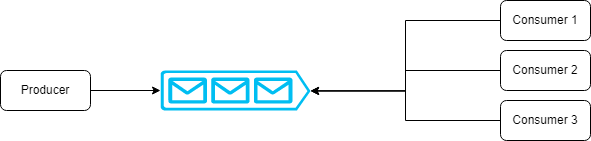

The diagram above was exported from draw.io. Its source (the exported page's mxGraphModel, read from the mxfile embedded in the PNG):
<mxGraphModel dx="868" dy="492" grid="1" gridSize="10" guides="1" tooltips="1" connect="1" arrows="1" fold="1" page="1" pageScale="1" pageWidth="850" pageHeight="1100" math="0" shadow="0">
  <root>
    <mxCell id="0" />
    <mxCell id="1" parent="0" />
    <mxCell id="z6vNljc-9TD2fuJnELVK-1" value="" style="verticalLabelPosition=bottom;html=1;verticalAlign=top;align=center;strokeColor=none;fillColor=#00BEF2;shape=mxgraph.azure.queue_generic;pointerEvents=1;" vertex="1" parent="1">
      <mxGeometry x="300" y="120" width="150" height="40" as="geometry" />
    </mxCell>
    <mxCell id="z6vNljc-9TD2fuJnELVK-4" style="edgeStyle=orthogonalEdgeStyle;rounded=0;orthogonalLoop=1;jettySize=auto;html=1;exitX=1;exitY=0.5;exitDx=0;exitDy=0;entryX=0;entryY=0.5;entryDx=0;entryDy=0;entryPerimeter=0;" edge="1" parent="1" source="z6vNljc-9TD2fuJnELVK-3" target="z6vNljc-9TD2fuJnELVK-1">
      <mxGeometry relative="1" as="geometry" />
    </mxCell>
    <mxCell id="z6vNljc-9TD2fuJnELVK-3" value="Producer" style="rounded=1;whiteSpace=wrap;html=1;fillColor=none;" vertex="1" parent="1">
      <mxGeometry x="140" y="120" width="90" height="40" as="geometry" />
    </mxCell>
    <mxCell id="z6vNljc-9TD2fuJnELVK-6" style="edgeStyle=orthogonalEdgeStyle;rounded=0;orthogonalLoop=1;jettySize=auto;html=1;exitX=0;exitY=0.5;exitDx=0;exitDy=0;entryX=1;entryY=0.51;entryDx=0;entryDy=0;entryPerimeter=0;" edge="1" parent="1" source="z6vNljc-9TD2fuJnELVK-5" target="z6vNljc-9TD2fuJnELVK-1">
      <mxGeometry relative="1" as="geometry" />
    </mxCell>
    <mxCell id="z6vNljc-9TD2fuJnELVK-5" value="Consumer 1" style="rounded=1;whiteSpace=wrap;html=1;fillColor=none;" vertex="1" parent="1">
      <mxGeometry x="640" y="50" width="90" height="40" as="geometry" />
    </mxCell>
    <mxCell id="z6vNljc-9TD2fuJnELVK-9" style="edgeStyle=orthogonalEdgeStyle;rounded=0;orthogonalLoop=1;jettySize=auto;html=1;exitX=0;exitY=0.5;exitDx=0;exitDy=0;entryX=1;entryY=0.51;entryDx=0;entryDy=0;entryPerimeter=0;" edge="1" parent="1" source="z6vNljc-9TD2fuJnELVK-7" target="z6vNljc-9TD2fuJnELVK-1">
      <mxGeometry relative="1" as="geometry" />
    </mxCell>
    <mxCell id="z6vNljc-9TD2fuJnELVK-7" value="Consumer 2" style="rounded=1;whiteSpace=wrap;html=1;fillColor=none;" vertex="1" parent="1">
      <mxGeometry x="640" y="100" width="90" height="40" as="geometry" />
    </mxCell>
    <mxCell id="z6vNljc-9TD2fuJnELVK-10" style="edgeStyle=orthogonalEdgeStyle;rounded=0;orthogonalLoop=1;jettySize=auto;html=1;exitX=0;exitY=0.5;exitDx=0;exitDy=0;entryX=1;entryY=0.51;entryDx=0;entryDy=0;entryPerimeter=0;" edge="1" parent="1" source="z6vNljc-9TD2fuJnELVK-8" target="z6vNljc-9TD2fuJnELVK-1">
      <mxGeometry relative="1" as="geometry" />
    </mxCell>
    <mxCell id="z6vNljc-9TD2fuJnELVK-8" value="Consumer 3" style="rounded=1;whiteSpace=wrap;html=1;fillColor=none;" vertex="1" parent="1">
      <mxGeometry x="640" y="150" width="90" height="40" as="geometry" />
    </mxCell>
  </root>
</mxGraphModel>